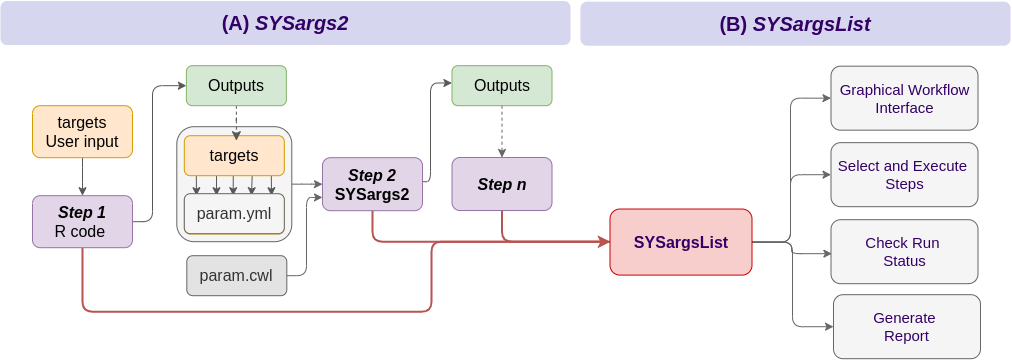

The diagram above was exported from draw.io. Its source (the exported page's mxGraphModel, read from the mxfile embedded in the PNG):
<mxGraphModel dx="5722" dy="2106" grid="1" gridSize="10" guides="1" tooltips="1" connect="1" arrows="1" fold="1" page="1" pageScale="1" pageWidth="1100" pageHeight="850" math="0" shadow="0">
  <root>
    <mxCell id="0" />
    <mxCell id="1" parent="0" />
    <mxCell id="2" value="" style="rounded=1;whiteSpace=wrap;html=1;arcSize=2;fontFamily=Helvetica;fontSize=16;fillColor=none;strokeColor=none;" vertex="1" parent="1">
      <mxGeometry x="1093.8899999999999" y="1083.19" width="576.11" height="316" as="geometry" />
    </mxCell>
    <mxCell id="3" value="" style="rounded=1;whiteSpace=wrap;html=1;arcSize=2;fontFamily=Helvetica;fontSize=16;fillColor=none;strokeColor=none;" vertex="1" parent="1">
      <mxGeometry x="1670" y="1083.19" width="430" height="316" as="geometry" />
    </mxCell>
    <mxCell id="4" value="" style="edgeStyle=orthogonalEdgeStyle;rounded=1;orthogonalLoop=1;jettySize=auto;html=1;strokeColor=#575757;fontFamily=Helvetica;fontSize=16;" edge="1" source="5" target="11" parent="1">
      <mxGeometry relative="1" as="geometry" />
    </mxCell>
    <mxCell id="5" value="targets&lt;br&gt;User input" style="rounded=1;whiteSpace=wrap;html=1;fillColor=#ffe6cc;strokeColor=#d79b00;fontStyle=0;fontFamily=Helvetica;fontSize=16;" vertex="1" parent="1">
      <mxGeometry x="1121.9899999999998" y="1143.19" width="100" height="52" as="geometry" />
    </mxCell>
    <mxCell id="6" style="edgeStyle=orthogonalEdgeStyle;rounded=1;orthogonalLoop=1;jettySize=auto;html=1;entryX=-0.001;entryY=0.433;entryDx=0;entryDy=0;entryPerimeter=0;strokeColor=#575757;fontColor=#575757;fontFamily=Helvetica;fontSize=16;" edge="1" source="8" target="19" parent="1">
      <mxGeometry relative="1" as="geometry">
        <mxPoint x="1507.9899999999998" y="1259.19" as="sourcePoint" />
        <Array as="points">
          <mxPoint x="1520" y="1219.19" />
          <mxPoint x="1520" y="1120.19" />
        </Array>
      </mxGeometry>
    </mxCell>
    <mxCell id="7" style="edgeStyle=orthogonalEdgeStyle;rounded=1;orthogonalLoop=1;jettySize=auto;html=1;fillColor=#f8cecc;strokeColor=#b85450;fontFamily=Helvetica;fontSize=16;strokeWidth=2;entryX=-0.013;entryY=0.499;entryDx=0;entryDy=0;entryPerimeter=0;" edge="1" source="8" target="16" parent="1">
      <mxGeometry relative="1" as="geometry">
        <Array as="points">
          <mxPoint x="1462" y="1279.19" />
          <mxPoint x="1769" y="1279.19" />
        </Array>
      </mxGeometry>
    </mxCell>
    <mxCell id="8" value="&lt;b style=&quot;font-size: 16px&quot;&gt;&lt;span style=&quot;font-size: 16px&quot;&gt;&lt;span style=&quot;font-size: 16px&quot;&gt;&lt;i&gt;Step 2&lt;/i&gt;&lt;/span&gt;&lt;/span&gt;&lt;/b&gt;&lt;b style=&quot;font-size: 16px&quot;&gt;&lt;span style=&quot;font-size: 16px&quot;&gt;&lt;br style=&quot;font-size: 16px&quot;&gt;SYSargs2&lt;/span&gt;&lt;span style=&quot;font-size: 16px&quot;&gt;&lt;i style=&quot;font-size: 16px&quot;&gt;&lt;br style=&quot;font-size: 16px&quot;&gt;&lt;/i&gt;&lt;/span&gt;&lt;/b&gt;" style="rounded=1;whiteSpace=wrap;html=1;fillColor=#e1d5e7;strokeColor=#9673a6;fontStyle=0;fontFamily=Helvetica;fontSize=16;" vertex="1" parent="1">
      <mxGeometry x="1411.9850000000006" y="1195.19" width="100" height="53" as="geometry" />
    </mxCell>
    <mxCell id="9" style="edgeStyle=orthogonalEdgeStyle;rounded=1;orthogonalLoop=1;jettySize=auto;html=1;entryX=0;entryY=0.5;entryDx=0;entryDy=0;strokeColor=#575757;exitX=1;exitY=0.5;exitDx=0;exitDy=0;fontFamily=Helvetica;fontSize=16;" edge="1" source="11" target="32" parent="1">
      <mxGeometry relative="1" as="geometry">
        <Array as="points">
          <mxPoint x="1241.9899999999998" y="1259.19" />
          <mxPoint x="1241.9899999999998" y="1123.19" />
        </Array>
      </mxGeometry>
    </mxCell>
    <mxCell id="10" style="edgeStyle=orthogonalEdgeStyle;rounded=1;orthogonalLoop=1;jettySize=auto;html=1;endArrow=classic;endFill=1;strokeWidth=2;fontColor=#FFFFFF;fillColor=#f8cecc;strokeColor=#b85450;" edge="1" source="11" target="16" parent="1">
      <mxGeometry relative="1" as="geometry">
        <Array as="points">
          <mxPoint x="1172" y="1349.19" />
          <mxPoint x="1521" y="1349.19" />
          <mxPoint x="1521" y="1279.19" />
        </Array>
      </mxGeometry>
    </mxCell>
    <mxCell id="11" value="&lt;font style=&quot;font-size: 16px&quot;&gt;&lt;span style=&quot;font-size: 16px&quot;&gt;&lt;b&gt;&lt;i&gt;Step 1&lt;/i&gt;&lt;/b&gt;&lt;br style=&quot;font-size: 16px&quot;&gt;&lt;/span&gt;&lt;/font&gt;R code&amp;nbsp;" style="rounded=1;whiteSpace=wrap;html=1;fillColor=#e1d5e7;strokeColor=#9673a6;fontStyle=0;gradientDirection=south;fontFamily=Helvetica;fontSize=16;" vertex="1" parent="1">
      <mxGeometry x="1121.9850000000006" y="1233.19" width="100" height="52" as="geometry" />
    </mxCell>
    <mxCell id="12" value="" style="edgeStyle=orthogonalEdgeStyle;rounded=1;orthogonalLoop=1;jettySize=auto;html=1;endArrow=classic;endFill=1;strokeWidth=1;fontColor=#FFFFFF;fillColor=#f5f5f5;strokeColor=#666666;entryX=0;entryY=0.5;entryDx=0;entryDy=0;exitX=1;exitY=0.5;exitDx=0;exitDy=0;" edge="1" source="16" target="17" parent="1">
      <mxGeometry relative="1" as="geometry">
        <mxPoint x="1841.5" y="1266.565" as="sourcePoint" />
        <Array as="points">
          <mxPoint x="1880" y="1279.19" />
          <mxPoint x="1880" y="1136.19" />
        </Array>
      </mxGeometry>
    </mxCell>
    <mxCell id="13" style="edgeStyle=orthogonalEdgeStyle;rounded=1;orthogonalLoop=1;jettySize=auto;html=1;entryX=0;entryY=0.5;entryDx=0;entryDy=0;endArrow=classic;endFill=1;strokeWidth=1;fontColor=#FFFFFF;fillColor=#f5f5f5;strokeColor=#666666;exitX=1;exitY=0.5;exitDx=0;exitDy=0;" edge="1" source="16" target="38" parent="1">
      <mxGeometry relative="1" as="geometry">
        <mxPoint x="1841.5" y="1266.565" as="sourcePoint" />
        <Array as="points">
          <mxPoint x="1880" y="1280" />
          <mxPoint x="1880" y="1212" />
        </Array>
      </mxGeometry>
    </mxCell>
    <mxCell id="14" style="edgeStyle=orthogonalEdgeStyle;rounded=1;orthogonalLoop=1;jettySize=auto;html=1;entryX=0;entryY=0.5;entryDx=0;entryDy=0;endArrow=classic;endFill=1;strokeWidth=1;fontColor=#FFFFFF;fillColor=#f5f5f5;strokeColor=#666666;exitX=1;exitY=0.5;exitDx=0;exitDy=0;" edge="1" source="16" target="40" parent="1">
      <mxGeometry relative="1" as="geometry">
        <mxPoint x="1841.5" y="1266.523333333333" as="sourcePoint" />
        <Array as="points">
          <mxPoint x="1882" y="1280" />
          <mxPoint x="1882" y="1364" />
        </Array>
      </mxGeometry>
    </mxCell>
    <mxCell id="15" style="edgeStyle=orthogonalEdgeStyle;rounded=1;orthogonalLoop=1;jettySize=auto;html=1;entryX=0.006;entryY=0.531;entryDx=0;entryDy=0;entryPerimeter=0;fillColor=#f5f5f5;strokeColor=#666666;" edge="1" source="16" target="39" parent="1">
      <mxGeometry relative="1" as="geometry">
        <Array as="points">
          <mxPoint x="1881" y="1280" />
          <mxPoint x="1881" y="1291" />
        </Array>
      </mxGeometry>
    </mxCell>
    <mxCell id="16" value="&lt;span style=&quot;font-size: 16px;&quot;&gt;&lt;span style=&quot;font-size: 16px;&quot;&gt;&lt;b style=&quot;font-size: 16px;&quot;&gt;&lt;font color=&quot;#330066&quot; style=&quot;font-size: 16px;&quot;&gt;SYSargsList&lt;/font&gt;&lt;/b&gt;&lt;br style=&quot;font-size: 16px;&quot;&gt;&lt;/span&gt;&lt;/span&gt;" style="rounded=1;whiteSpace=wrap;html=1;fillColor=#f8cecc;strokeColor=#CC0000;fontStyle=0;fontFamily=Helvetica;fontSize=16;" vertex="1" parent="1">
      <mxGeometry x="1699.5" y="1246.5300000000002" width="142" height="66.07" as="geometry" />
    </mxCell>
    <mxCell id="17" value="&lt;font color=&quot;#330066&quot; style=&quot;font-size: 15px;&quot;&gt;&lt;span style=&quot;font-size: 15px;&quot;&gt;Graphical Workflow Interface&lt;/span&gt;&lt;/font&gt;" style="rounded=1;whiteSpace=wrap;html=1;fillColor=#f5f5f5;strokeColor=#666666;fontStyle=0;fontFamily=Helvetica;fontSize=15;fontColor=#333333;" vertex="1" parent="1">
      <mxGeometry x="1920.5" y="1103.67" width="147" height="64" as="geometry" />
    </mxCell>
    <mxCell id="18" value="" style="edgeStyle=orthogonalEdgeStyle;rounded=1;orthogonalLoop=1;jettySize=auto;html=1;endArrow=classic;endFill=1;strokeWidth=1;fontColor=#FFFFFF;dashed=1;fillColor=#f5f5f5;strokeColor=#666666;" edge="1" source="19" target="35" parent="1">
      <mxGeometry relative="1" as="geometry" />
    </mxCell>
    <mxCell id="19" value="&lt;font style=&quot;font-size: 16px;&quot;&gt;&lt;span style=&quot;font-size: 16px;&quot;&gt;Outputs&lt;/span&gt;&lt;/font&gt;&lt;br style=&quot;font-size: 16px;&quot;&gt;" style="rounded=1;whiteSpace=wrap;html=1;fillColor=#d5e8d4;strokeColor=#82b366;fontStyle=0;fontFamily=Helvetica;fontSize=16;" vertex="1" parent="1">
      <mxGeometry x="1541.5025" y="1103.19" width="100" height="40" as="geometry" />
    </mxCell>
    <mxCell id="20" style="edgeStyle=orthogonalEdgeStyle;rounded=1;orthogonalLoop=1;jettySize=auto;html=1;exitX=1;exitY=0.5;exitDx=0;exitDy=0;entryX=0;entryY=0.75;entryDx=0;entryDy=0;strokeWidth=1;fontSize=16;fontColor=#3399FF;fillColor=#f5f5f5;strokeColor=#666666;fontFamily=Helvetica;" edge="1" source="24" target="8" parent="1">
      <mxGeometry relative="1" as="geometry">
        <Array as="points">
          <mxPoint x="1395.9899999999998" y="1313.19" />
          <mxPoint x="1395.9899999999998" y="1234.19" />
        </Array>
      </mxGeometry>
    </mxCell>
    <mxCell id="21" style="edgeStyle=orthogonalEdgeStyle;rounded=1;orthogonalLoop=1;jettySize=auto;html=1;entryX=0;entryY=0.5;entryDx=0;entryDy=0;strokeWidth=1;fontSize=16;fontColor=#3399FF;fillColor=#f5f5f5;strokeColor=#666666;fontFamily=Helvetica;" edge="1" source="22" target="8" parent="1">
      <mxGeometry relative="1" as="geometry">
        <Array as="points">
          <mxPoint x="1400.9899999999998" y="1222.19" />
        </Array>
      </mxGeometry>
    </mxCell>
    <mxCell id="22" value="" style="rounded=1;whiteSpace=wrap;html=1;fillColor=#f5f5f5;strokeColor=#666666;fontColor=#333333;fontFamily=Helvetica;fontSize=16;" vertex="1" parent="1">
      <mxGeometry x="1266.3100000000004" y="1164.19" width="115" height="115" as="geometry" />
    </mxCell>
    <mxCell id="23" value="&lt;span style=&quot;font-size: 16px;&quot;&gt;&lt;span style=&quot;font-size: 16px;&quot;&gt;param.yml&lt;br style=&quot;font-size: 16px;&quot;&gt;&lt;/span&gt;&lt;/span&gt;" style="rounded=1;whiteSpace=wrap;html=1;fillColor=#fff2cc;strokeColor=#d6b656;fontStyle=0;fontFamily=Helvetica;fontSize=16;" vertex="1" parent="1">
      <mxGeometry x="1273.8100000000004" y="1231.69" width="100" height="40" as="geometry" />
    </mxCell>
    <mxCell id="24" value="&lt;span style=&quot;font-size: 16px;&quot;&gt;&lt;span style=&quot;font-size: 16px;&quot;&gt;param.cwl&lt;br style=&quot;font-size: 16px;&quot;&gt;&lt;/span&gt;&lt;/span&gt;" style="rounded=1;whiteSpace=wrap;html=1;fillColor=#E3E3E3;strokeColor=#666666;fontColor=#333333;fontStyle=0;fontFamily=Helvetica;fontSize=16;" vertex="1" parent="1">
      <mxGeometry x="1276.3100000000004" y="1293.19" width="100" height="40" as="geometry" />
    </mxCell>
    <mxCell id="25" style="edgeStyle=orthogonalEdgeStyle;rounded=0;orthogonalLoop=1;jettySize=auto;html=1;strokeColor=#575757;fontFamily=Helvetica;fontSize=16;" edge="1" parent="1">
      <mxGeometry relative="1" as="geometry">
        <mxPoint x="1322.7983720930233" y="1210.19" as="sourcePoint" />
        <mxPoint x="1322.6433333333343" y="1233.19" as="targetPoint" />
      </mxGeometry>
    </mxCell>
    <mxCell id="26" style="edgeStyle=orthogonalEdgeStyle;rounded=0;orthogonalLoop=1;jettySize=auto;html=1;strokeColor=#575757;fontFamily=Helvetica;fontSize=16;" edge="1" parent="1">
      <mxGeometry relative="1" as="geometry">
        <mxPoint x="1341.7983720930233" y="1210.19" as="sourcePoint" />
        <mxPoint x="1340.9766666666674" y="1233.19" as="targetPoint" />
      </mxGeometry>
    </mxCell>
    <mxCell id="27" style="edgeStyle=orthogonalEdgeStyle;rounded=0;orthogonalLoop=1;jettySize=auto;html=1;strokeColor=#575757;fontFamily=Helvetica;fontSize=16;" edge="1" parent="1">
      <mxGeometry relative="1" as="geometry">
        <mxPoint x="1285.7983720930233" y="1210.19" as="sourcePoint" />
        <mxPoint x="1285.9766666666674" y="1233.19" as="targetPoint" />
      </mxGeometry>
    </mxCell>
    <mxCell id="28" style="edgeStyle=orthogonalEdgeStyle;rounded=0;orthogonalLoop=1;jettySize=auto;html=1;strokeColor=#575757;fontFamily=Helvetica;fontSize=16;" edge="1" parent="1">
      <mxGeometry relative="1" as="geometry">
        <mxPoint x="1360.7983720930233" y="1210.19" as="sourcePoint" />
        <mxPoint x="1360.9766666666674" y="1233.19" as="targetPoint" />
      </mxGeometry>
    </mxCell>
    <mxCell id="29" style="edgeStyle=orthogonalEdgeStyle;rounded=0;orthogonalLoop=1;jettySize=auto;html=1;strokeColor=#575757;fontFamily=Helvetica;fontSize=16;" edge="1" parent="1">
      <mxGeometry relative="1" as="geometry">
        <mxPoint x="1304.7983720930233" y="1210.19" as="sourcePoint" />
        <mxPoint x="1305.9766666666674" y="1233.19" as="targetPoint" />
      </mxGeometry>
    </mxCell>
    <mxCell id="30" value="&lt;font style=&quot;font-size: 16px;&quot;&gt;&lt;span style=&quot;font-size: 16px;&quot;&gt;targets&lt;/span&gt;&lt;/font&gt;&lt;br style=&quot;font-size: 16px;&quot;&gt;" style="rounded=1;whiteSpace=wrap;html=1;fillColor=#ffe6cc;strokeColor=#d79b00;fontStyle=0;fontFamily=Helvetica;fontSize=16;" vertex="1" parent="1">
      <mxGeometry x="1273.8100000000004" y="1173.19" width="100" height="40" as="geometry" />
    </mxCell>
    <mxCell id="31" style="edgeStyle=orthogonalEdgeStyle;rounded=1;orthogonalLoop=1;jettySize=auto;html=1;entryX=0.521;entryY=0.125;entryDx=0;entryDy=0;entryPerimeter=0;strokeColor=#575757;dashed=1;endSize=7;fontFamily=Helvetica;fontSize=16;" edge="1" source="32" target="30" parent="1">
      <mxGeometry relative="1" as="geometry" />
    </mxCell>
    <mxCell id="32" value="&lt;font style=&quot;font-size: 16px;&quot;&gt;&lt;span style=&quot;font-size: 16px;&quot;&gt;Outputs&lt;/span&gt;&lt;/font&gt;&lt;br style=&quot;font-size: 16px;&quot;&gt;" style="rounded=1;whiteSpace=wrap;html=1;fillColor=#d5e8d4;strokeColor=#82b366;fontStyle=0;fontFamily=Helvetica;fontSize=16;" vertex="1" parent="1">
      <mxGeometry x="1275.8725000000004" y="1103.19" width="100" height="40" as="geometry" />
    </mxCell>
    <mxCell id="33" value="&lt;span style=&quot;font-size: 16px;&quot;&gt;&lt;span style=&quot;font-size: 16px;&quot;&gt;param.yml&lt;br style=&quot;font-size: 16px;&quot;&gt;&lt;/span&gt;&lt;/span&gt;" style="rounded=1;whiteSpace=wrap;html=1;fillColor=#f5f5f5;strokeColor=#666666;fontStyle=0;fontFamily=Helvetica;fontSize=16;fontColor=#333333;" vertex="1" parent="1">
      <mxGeometry x="1273.8100000000004" y="1231.19" width="100" height="40" as="geometry" />
    </mxCell>
    <mxCell id="34" style="edgeStyle=orthogonalEdgeStyle;rounded=1;orthogonalLoop=1;jettySize=auto;html=1;endArrow=classic;endFill=1;strokeWidth=2;fontColor=#FFFFFF;fillColor=#f8cecc;strokeColor=#b85450;entryX=0;entryY=0.5;entryDx=0;entryDy=0;" edge="1" source="35" target="16" parent="1">
      <mxGeometry relative="1" as="geometry">
        <mxPoint x="1600" y="1479.19" as="targetPoint" />
        <Array as="points">
          <mxPoint x="1592" y="1279.19" />
          <mxPoint x="1700" y="1279.19" />
        </Array>
      </mxGeometry>
    </mxCell>
    <mxCell id="35" value="&lt;b style=&quot;font-size: 16px&quot;&gt;&lt;span style=&quot;font-size: 16px&quot;&gt;&lt;i style=&quot;font-size: 16px&quot;&gt;Step n&lt;br style=&quot;font-size: 16px&quot;&gt;&lt;/i&gt;&lt;/span&gt;&lt;/b&gt;" style="rounded=1;whiteSpace=wrap;html=1;fillColor=#e1d5e7;strokeColor=#9673a6;fontStyle=0;fontFamily=Helvetica;fontSize=16;" vertex="1" parent="1">
      <mxGeometry x="1541.505000000001" y="1195" width="100" height="53" as="geometry" />
    </mxCell>
    <mxCell id="36" value="&lt;font color=&quot;#330066&quot;&gt;&lt;span style=&quot;font-size: 20px&quot;&gt;&lt;b&gt;(A) &lt;i&gt;SYSargs2&lt;/i&gt;&lt;/b&gt;&lt;/span&gt;&lt;/font&gt;" style="rounded=1;whiteSpace=wrap;html=1;fontFamily=Helvetica;fontSize=16;strokeColor=none;fillColor=#d6d7efff;" vertex="1" parent="1">
      <mxGeometry x="1090" y="1038.5" width="570" height="44" as="geometry" />
    </mxCell>
    <mxCell id="37" value="&lt;font color=&quot;#330066&quot;&gt;&lt;span style=&quot;font-size: 20px&quot;&gt;&lt;b&gt;(B)&lt;i&gt; SYSargsList&lt;/i&gt;&lt;/b&gt;&lt;/span&gt;&lt;/font&gt;" style="rounded=1;whiteSpace=wrap;html=1;fontFamily=Helvetica;fontSize=16;strokeColor=none;fillColor=#d6d7efff;" vertex="1" parent="1">
      <mxGeometry x="1670" y="1039.19" width="430" height="44" as="geometry" />
    </mxCell>
    <mxCell id="38" value="&lt;span style=&quot;font-size: 15px;&quot;&gt;&lt;font color=&quot;#330066&quot; style=&quot;font-size: 15px;&quot;&gt;Select and E&lt;/font&gt;&lt;/span&gt;&lt;font color=&quot;#330066&quot; style=&quot;font-size: 15px;&quot;&gt;&lt;span style=&quot;font-size: 15px;&quot;&gt;xecute &lt;br style=&quot;font-size: 15px;&quot;&gt;Steps&lt;/span&gt;&lt;/font&gt;" style="rounded=1;whiteSpace=wrap;html=1;fillColor=#f5f5f5;strokeColor=#666666;fontStyle=0;fontFamily=Helvetica;fontSize=15;fontColor=#333333;" vertex="1" parent="1">
      <mxGeometry x="1920.5" y="1180.17" width="147" height="64.02" as="geometry" />
    </mxCell>
    <mxCell id="39" value="&lt;span style=&quot;font-size: 15px;&quot;&gt;&lt;span style=&quot;font-size: 15px;&quot;&gt;&lt;span style=&quot;font-size: 15px;&quot;&gt;&lt;font color=&quot;#330066&quot; style=&quot;font-size: 15px;&quot;&gt;Check Run &lt;br style=&quot;font-size: 15px;&quot;&gt;Status&lt;/font&gt;&lt;/span&gt;&lt;br style=&quot;font-size: 15px;&quot;&gt;&lt;/span&gt;&lt;/span&gt;" style="rounded=1;whiteSpace=wrap;html=1;fillColor=#f5f5f5;strokeColor=#666666;fontStyle=0;fontFamily=Helvetica;fontSize=15;fontColor=#333333;" vertex="1" parent="1">
      <mxGeometry x="1920.4999999999995" y="1257.1900000000005" width="147" height="64" as="geometry" />
    </mxCell>
    <mxCell id="40" value="&lt;div style=&quot;font-size: 15px;&quot;&gt;&lt;font color=&quot;#330066&quot; style=&quot;font-size: 15px;&quot;&gt;&lt;span style=&quot;font-size: 15px;&quot;&gt;Generate&amp;nbsp;&lt;/span&gt;&lt;/font&gt;&lt;/div&gt;&lt;div style=&quot;font-size: 15px;&quot;&gt;&lt;font color=&quot;#330066&quot; style=&quot;font-size: 15px;&quot;&gt;&lt;span style=&quot;font-size: 15px;&quot;&gt;Report&lt;/span&gt;&lt;/font&gt;&lt;/div&gt;" style="rounded=1;whiteSpace=wrap;html=1;fillColor=#f5f5f5;strokeColor=#666666;fontStyle=0;fontFamily=Helvetica;fontSize=15;fontColor=#333333;verticalAlign=middle;" vertex="1" parent="1">
      <mxGeometry x="1923" y="1332.19" width="147" height="64" as="geometry" />
    </mxCell>
  </root>
</mxGraphModel>